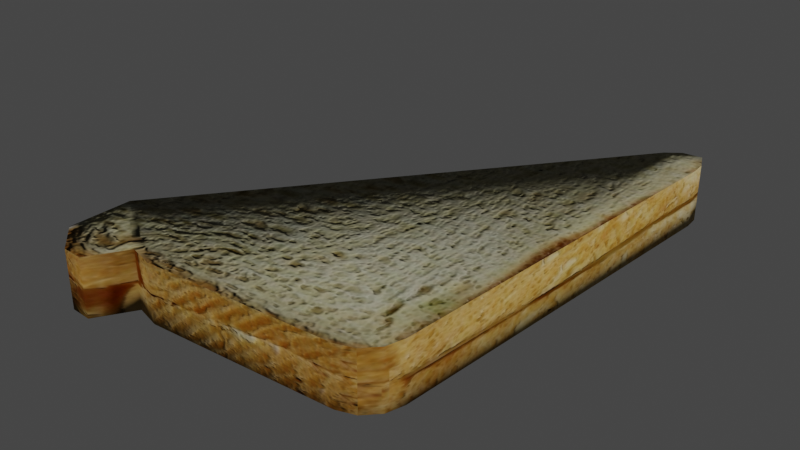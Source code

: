 # Source: Sandwich.blend  (saved by Blender 3.3.6; exported with 4.5.12 LTS)
import bpy
from mathutils import Matrix  # noqa: F401  (used for matrix-valued properties, if any)

bpy.ops.wm.read_factory_settings(use_empty=True)
scene = bpy.context.scene
scene.name = 'Scene'

# ---- collections
col_collection = bpy.data.collections.new('Collection'); scene.collection.children.link(col_collection)

# ---- images (referenced by path relative to the original .blend; pixels are not part of the script)
import os
ASSET_DIR = os.environ.get("B2B_ASSET_DIR", "")  # directory of the original .blend (textures are referenced by path, not embedded)
HERE = os.path.dirname(os.path.abspath(__file__))  # packed textures are extracted next to this script under _unpacked/

def load_image(name, relpath, width, height, colorspace="sRGB"):
    """Load a texture the original file referenced (path relative to the .blend, or extracted next to this script)."""
    p = next((c for c in (os.path.join(HERE, relpath), os.path.join(ASSET_DIR, relpath)) if relpath and os.path.exists(c)), "")
    if p:
        img = bpy.data.images.load(p, check_existing=True)
        img.name = name
    else:  # same state as the original file: an image datablock whose file is absent (Cycles renders it pink)
        img = bpy.data.images.new(name, width, height)
        img.source = "FILE"
        img.filepath = "//" + (relpath or name)
    img.colorspace_settings.name = colorspace
    return img
img_sandwitch2_png = load_image('Sandwitch2.png', '_unpacked/Sandwitch2.b9821ad6.png', 800, 512, 'sRGB')
img_sandwitch_normal_png = load_image('Sandwitch_NORMAL.png', '_unpacked/Sandwitch_NORMAL.30e8c0d8.png', 800, 512, 'sRGB')

# ---- materials (node trees are filled in below, after node groups)
mat_material = bpy.data.materials.new('Material')
mat_material.alpha_threshold = 0.0
mat_material.use_transparent_shadow = False
mat_material.roughness = 0.5
mat_material.line_color = (0.0, 0.0, 0.0, 1.0)

# ---- material node trees
mat_material.use_nodes = True; mat_material.node_tree.nodes.clear()
_N = mat_material.node_tree.nodes; _L = mat_material.node_tree.links
n0 = _N.new('ShaderNodeOutputMaterial'); n0.name = 'Material Output'; n0.location = (300, 300)
n1 = _N.new('ShaderNodeBsdfPrincipled'); n1.name = 'Principled BSDF'; n1.location = (10, 300)
n1.distribution = 'GGX'
n1.subsurface_method = 'RANDOM_WALK_SKIN'
n1.inputs[3].default_value = 1.45
n1.inputs[13].default_value = 0.0
n1.inputs[27].default_value = (0.0, 0.0, 0.0, 1.0)
n1.inputs[28].default_value = 1.0
n2 = _N.new('ShaderNodeTexImage'); n2.name = 'Image Texture'; n2.location = (-417, 313)
n2.image = img_sandwitch2_png
n3 = _N.new('ShaderNodeNormalMap'); n3.name = 'Normal Map'; n3.location = (-259, -147)
n4 = _N.new('ShaderNodeTexImage'); n4.name = 'Image Texture.001'; n4.location = (-527, -172)
n4.image = img_sandwitch_normal_png
_L.new(n1.outputs[0], n0.inputs[0])
_L.new(n2.outputs[0], n1.inputs[0])
_L.new(n4.outputs[0], n3.inputs[1])
_L.new(n3.outputs[0], n1.inputs[5])
n0.is_active_output = True

# ---- world
world_world = bpy.data.worlds.new('World'); scene.world = world_world
world_world.use_nodes = True; world_world.node_tree.nodes.clear()
_N = world_world.node_tree.nodes; _L = world_world.node_tree.links
n0 = _N.new('ShaderNodeOutputWorld'); n0.name = 'World Output'; n0.location = (300, 300)
n1 = _N.new('ShaderNodeBackground'); n1.name = 'Background'; n1.location = (10, 300)
n1.inputs[0].default_value = (0.05088, 0.05088, 0.05088, 1.0)
_L.new(n1.outputs[0], n0.inputs[0])
n0.is_active_output = True
world_world.color = (0.05088, 0.05088, 0.05088)
world_world.use_sun_shadow = False
world_world.sun_shadow_jitter_overblur = 0.0

# ---- meshes
me_cube_001 = bpy.data.meshes.new('Cube.001')
me_cube_001.from_pydata([(-1.315, -0.6097, -0.1773), (-1.315, -0.6097, 0.1773), (0.5995, 1.847, -0.1773), (0.8669, 1.719, -0.1773), (0.688, 1.914, -0.1773), (0.8102, 1.924, -0.1773), (0.8582, 1.816, -0.1773), (0.8669, 1.719, 0.1773), (0.5995, 1.847, 0.1773), (0.8582, 1.816, 0.1773), (0.8102, 1.924, 0.1773), (0.688, 1.914, 0.1773), (0.7101, -0.7007, -0.1773), (0.4848, -0.9344, -0.1773), (0.6777, -0.8124, -0.1773), (0.5952, -0.8979, -0.1773), (0.4848, -0.9344, 0.1773), (0.7101, -0.7007, 0.1773), (0.5952, -0.8979, 0.1773), (0.6777, -0.8124, 0.1773), (-0.6943, -0.9888, -0.1773), (-1.311, -1.001, -0.1773), (-0.8539, -0.9434, -0.1773), (-0.9921, -1.171, -0.1773), (-1.125, -1.162, -0.1773), (-1.311, -1.001, 0.1773), (-0.6943, -0.9888, 0.1773), (-1.125, -1.162, 0.1773), (-0.9921, -1.171, 0.1773), (-0.8539, -0.9434, 0.1773)], [], [(16, 20, 13), (25, 0, 21), (1, 2, 0), (3, 9, 7), (6, 10, 9), (5, 11, 10), (11, 2, 8), (7, 12, 3), (13, 18, 16), (15, 19, 18), (14, 17, 19), (17, 1, 26), (26, 22, 20), (29, 23, 22), (28, 24, 23), (27, 21, 24), (24, 21, 22), (16, 26, 20), (25, 1, 0), (1, 8, 2), (3, 6, 9), (6, 5, 10), (5, 4, 11), (11, 4, 2), (7, 17, 12), (13, 15, 18), (15, 14, 19), (14, 12, 17), (17, 7, 8), (7, 9, 8), (9, 10, 11), (11, 8, 9), (8, 1, 17), (1, 25, 29), (25, 27, 29), (27, 28, 29), (29, 26, 1), (26, 16, 17), (16, 18, 19), (19, 17, 16), (26, 29, 22), (29, 28, 23), (28, 27, 24), (27, 25, 21), (21, 0, 22), (0, 2, 12), (22, 0, 20), (2, 4, 6), (4, 5, 6), (6, 3, 2), (3, 12, 2), (12, 14, 13), (14, 15, 13), (13, 20, 12), (12, 20, 0), (22, 23, 24)])
me_cube_001.polygons.foreach_set('use_smooth', [True] * 56)
_uv = me_cube_001.uv_layers.new(name='UVMap')
_uv.uv.foreach_set('vector', [0.6124, 0.9418, 0.8235, 0.3405, 0.8235, 0.9418, 0.9998, 0.0008775, 0.8253, 0.1345, 0.8253, 0.0008775, 0.9998, 0.1345, 0.8253, 0.8793, 0.8253, 0.1345, 0.6043, 0.9219, 0.4517, 0.9579, 0.4517, 0.9219, 0.6042, 0.9579, 0.4517, 0.9994, 0.4517, 0.9579, 0.8253, 0.9997, 0.9998, 0.941, 0.9998, 0.9997, 0.9998, 0.941, 0.8253, 0.8793, 0.9998, 0.8793, 0.4517, 0.9219, 0.6043, 0.06958, 0.6043, 0.9219, 0.8235, 0.9418, 0.6124, 0.9965, 0.6124, 0.9418, 0.6043, 0.0006697, 0.4517, 0.03026, 0.4517, 0.0006697, 0.6043, 0.03026, 0.4517, 0.06958, 0.4517, 0.03026, 0.4085, 0.1527, -0.0004032, 0.1901, 0.1195, 0.06453, 0.6124, 0.3405, 0.8235, 0.2563, 0.8235, 0.3405, 0.6124, 0.2563, 0.8235, 0.1834, 0.8235, 0.2563, 0.6124, 0.1834, 0.8235, 0.1135, 0.8235, 0.1834, 0.6122, 0.1135, 0.8234, 0.01621, 0.8234, 0.1135, 0.04332, 0.01156, 0.0005295, 0.06624, 0.09227, 0.0875, 0.6124, 0.9418, 0.6124, 0.3405, 0.8235, 0.3405, 0.9998, 0.0008775, 0.9998, 0.1345, 0.8253, 0.1345, 0.9998, 0.1345, 0.9998, 0.8793, 0.8253, 0.8793, 0.6043, 0.9219, 0.6043, 0.9579, 0.4517, 0.9579, 0.6042, 0.9579, 0.6042, 0.9994, 0.4517, 0.9994, 0.8253, 0.9997, 0.8253, 0.941, 0.9998, 0.941, 0.9998, 0.941, 0.8253, 0.941, 0.8253, 0.8793, 0.4517, 0.9219, 0.4517, 0.06958, 0.6043, 0.06958, 0.8235, 0.9418, 0.8235, 0.9965, 0.6124, 0.9965, 0.6043, 0.0006697, 0.6043, 0.03026, 0.4517, 0.03026, 0.6043, 0.03026, 0.6043, 0.06958, 0.4517, 0.06958, 0.4085, 0.1527, 0.4359, 0.9276, 0.3805, 0.9692, 0.4359, 0.9276, 0.4341, 0.9583, 0.3805, 0.9692, 0.4341, 0.9583, 0.4244, 0.9922, 0.3985, 0.9905, 0.3985, 0.9905, 0.3805, 0.9692, 0.4341, 0.9583, 0.3805, 0.9692, -0.0004032, 0.1901, 0.4085, 0.1527, -0.0004032, 0.1901, 0.0005295, 0.06624, 0.09227, 0.0875, 0.0005295, 0.06624, 0.04332, 0.01156, 0.09227, 0.0875, 0.04332, 0.01156, 0.07018, 0.008792, 0.09227, 0.0875, 0.09227, 0.0875, 0.1195, 0.06453, -0.0004032, 0.1901, 0.1195, 0.06453, 0.3628, 0.07865, 0.4085, 0.1527, 0.3628, 0.07865, 0.3852, 0.09021, 0.4019, 0.1173, 0.4019, 0.1173, 0.4085, 0.1527, 0.3628, 0.07865, 0.6124, 0.3405, 0.6124, 0.2563, 0.8235, 0.2563, 0.6124, 0.2563, 0.6124, 0.1834, 0.8235, 0.1834, 0.6124, 0.1834, 0.6124, 0.1135, 0.8235, 0.1135, 0.6122, 0.1135, 0.6122, 0.01621, 0.8234, 0.01621, 0.0005295, 0.06624, -0.0004032, 0.1901, 0.09227, 0.0875, -0.0004032, 0.1901, 0.3805, 0.9692, 0.4085, 0.1527, 0.09227, 0.0875, -0.0004032, 0.1901, 0.1195, 0.06453, 0.3805, 0.9692, 0.3985, 0.9905, 0.4341, 0.9583, 0.3985, 0.9905, 0.4244, 0.9922, 0.4341, 0.9583, 0.4341, 0.9583, 0.4359, 0.9276, 0.3805, 0.9692, 0.4359, 0.9276, 0.4085, 0.1527, 0.3805, 0.9692, 0.4085, 0.1527, 0.4019, 0.1173, 0.3628, 0.07865, 0.4019, 0.1173, 0.3852, 0.09021, 0.3628, 0.07865, 0.3628, 0.07865, 0.1195, 0.06453, 0.4085, 0.1527, 0.4085, 0.1527, 0.1195, 0.06453, -0.0004032, 0.1901, 0.09227, 0.0875, 0.07018, 0.008792, 0.04332, 0.01156])
me_cube_001.materials.append(mat_material)
me_cube_001.update()

# ---- objects
ob_cube = bpy.data.objects.new('Cube', me_cube_001)

# ---- transforms, parenting, visibility, modifiers, constraints
ob_cube.location = (0.0, 0.0, 0.0)

# ---- collection membership
col_collection.objects.link(ob_cube)

# ---- scene / render settings (as saved in the file)
scene.frame_start = 1; scene.frame_end = 250; scene.frame_set(1)
scene.render.engine = 'BLENDER_EEVEE_NEXT'
scene.cycles.sampling_pattern = 'TABULATED_SOBOL'
scene.cycles.use_light_tree = False
scene.view_settings.view_transform = 'Filmic'
bpy.context.view_layer.update()

# ---- added for rendering (the .blend has no active camera and no usable light): camera, sun
cam_auto = bpy.data.cameras.new('AutoCamera')
cam_auto.lens = 50.0
cam_auto.sensor_width = 36.0
cam_auto.clip_end = 1000.0
ob_auto_camera = bpy.data.objects.new('AutoCamera', cam_auto)
scene.collection.objects.link(ob_auto_camera)
ob_auto_camera.location = (3.29429, -3.84561, 2.81473)
ob_auto_camera.rotation_euler = (1.09748, -7.21219e-08, 0.694738)
scene.camera = ob_auto_camera
light_auto_sun = bpy.data.lights.new('AutoSun', 'SUN')
light_auto_sun.energy = 3.0
light_auto_sun.angle = 0.0523599
ob_auto_sun = bpy.data.objects.new('AutoSun', light_auto_sun)
scene.collection.objects.link(ob_auto_sun)
ob_auto_sun.rotation_euler = (0.872665, 0.174533, 0.523599)
bpy.context.view_layer.update()
